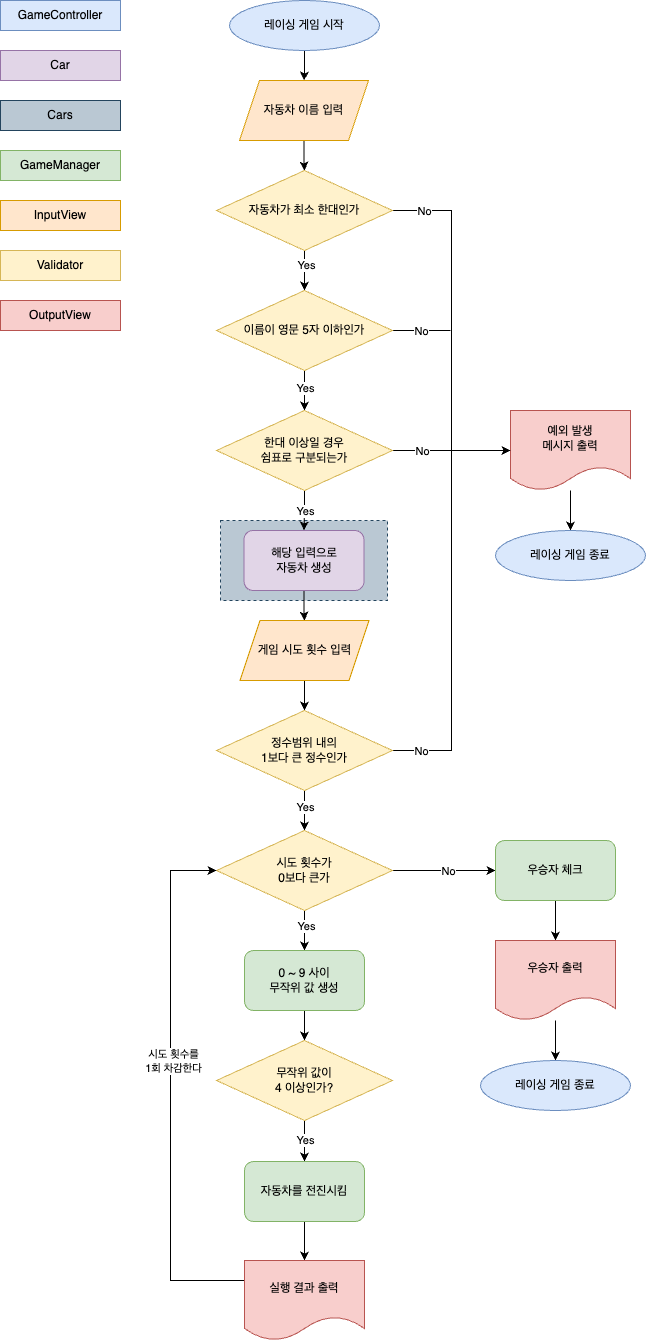

The diagram above was exported from draw.io. Its source (the exported page's mxGraphModel, read from the mxfile embedded in the PNG):
<mxGraphModel dx="1183" dy="701" grid="1" gridSize="10" guides="1" tooltips="1" connect="1" arrows="1" fold="1" page="1" pageScale="1" pageWidth="827" pageHeight="1169" background="#FFFFFF" math="0" shadow="0">
  <root>
    <mxCell id="0" />
    <mxCell id="1" parent="0" />
    <mxCell id="LQBMwWvWlgEe5dZ6B1Xf-54" value="" style="rounded=0;whiteSpace=wrap;html=1;fillColor=#bac8d3;dashed=1;strokeColor=#23445d;" vertex="1" parent="1">
      <mxGeometry x="320" y="570" width="167" height="80" as="geometry" />
    </mxCell>
    <mxCell id="uqxRykgi1Kq3LtmHLe0s-19" style="edgeStyle=orthogonalEdgeStyle;rounded=0;orthogonalLoop=1;jettySize=auto;html=1;entryX=0.5;entryY=0;entryDx=0;entryDy=0;" parent="1" source="uqxRykgi1Kq3LtmHLe0s-1" target="uqxRykgi1Kq3LtmHLe0s-3" edge="1">
      <mxGeometry relative="1" as="geometry">
        <mxPoint x="404" y="40" as="targetPoint" />
      </mxGeometry>
    </mxCell>
    <mxCell id="uqxRykgi1Kq3LtmHLe0s-1" value="레이싱 게임 시작" style="ellipse;whiteSpace=wrap;html=1;fillColor=#dae8fc;strokeColor=#6c8ebf;" parent="1" vertex="1">
      <mxGeometry x="329" y="50" width="150" height="50" as="geometry" />
    </mxCell>
    <mxCell id="uqxRykgi1Kq3LtmHLe0s-8" style="edgeStyle=orthogonalEdgeStyle;rounded=0;orthogonalLoop=1;jettySize=auto;html=1;entryX=0.5;entryY=0;entryDx=0;entryDy=0;" parent="1" source="uqxRykgi1Kq3LtmHLe0s-3" target="uqxRykgi1Kq3LtmHLe0s-4" edge="1">
      <mxGeometry relative="1" as="geometry" />
    </mxCell>
    <mxCell id="uqxRykgi1Kq3LtmHLe0s-3" value="자동차 이름 입력" style="shape=parallelogram;perimeter=parallelogramPerimeter;whiteSpace=wrap;html=1;fixedSize=1;fillColor=#ffe6cc;strokeColor=#d79b00;" parent="1" vertex="1">
      <mxGeometry x="339" y="130" width="129" height="60" as="geometry" />
    </mxCell>
    <mxCell id="uqxRykgi1Kq3LtmHLe0s-9" style="edgeStyle=orthogonalEdgeStyle;rounded=0;orthogonalLoop=1;jettySize=auto;html=1;exitX=0.5;exitY=1;exitDx=0;exitDy=0;entryX=0.5;entryY=0;entryDx=0;entryDy=0;" parent="1" source="uqxRykgi1Kq3LtmHLe0s-4" target="uqxRykgi1Kq3LtmHLe0s-5" edge="1">
      <mxGeometry relative="1" as="geometry" />
    </mxCell>
    <mxCell id="uqxRykgi1Kq3LtmHLe0s-10" value="Yes" style="edgeLabel;html=1;align=center;verticalAlign=middle;resizable=0;points=[];" parent="uqxRykgi1Kq3LtmHLe0s-9" vertex="1" connectable="0">
      <mxGeometry x="-0.3" y="1" relative="1" as="geometry">
        <mxPoint as="offset" />
      </mxGeometry>
    </mxCell>
    <mxCell id="uqxRykgi1Kq3LtmHLe0s-60" style="edgeStyle=orthogonalEdgeStyle;rounded=0;orthogonalLoop=1;jettySize=auto;html=1;entryX=0;entryY=0.5;entryDx=0;entryDy=0;" parent="1" source="uqxRykgi1Kq3LtmHLe0s-4" target="uqxRykgi1Kq3LtmHLe0s-58" edge="1">
      <mxGeometry relative="1" as="geometry" />
    </mxCell>
    <mxCell id="uqxRykgi1Kq3LtmHLe0s-62" value="No" style="edgeLabel;html=1;align=center;verticalAlign=middle;resizable=0;points=[];" parent="uqxRykgi1Kq3LtmHLe0s-60" vertex="1" connectable="0">
      <mxGeometry x="-0.8528" y="1" relative="1" as="geometry">
        <mxPoint x="5" y="1" as="offset" />
      </mxGeometry>
    </mxCell>
    <mxCell id="uqxRykgi1Kq3LtmHLe0s-4" value="자동차가 최소 한대인가" style="rhombus;whiteSpace=wrap;html=1;fillColor=#fff2cc;strokeColor=#d6b656;" parent="1" vertex="1">
      <mxGeometry x="316" y="220" width="176" height="80" as="geometry" />
    </mxCell>
    <mxCell id="uqxRykgi1Kq3LtmHLe0s-11" style="edgeStyle=orthogonalEdgeStyle;rounded=0;orthogonalLoop=1;jettySize=auto;html=1;entryX=0.5;entryY=0;entryDx=0;entryDy=0;" parent="1" source="uqxRykgi1Kq3LtmHLe0s-5" target="uqxRykgi1Kq3LtmHLe0s-6" edge="1">
      <mxGeometry relative="1" as="geometry" />
    </mxCell>
    <mxCell id="uqxRykgi1Kq3LtmHLe0s-12" value="Yes" style="edgeLabel;html=1;align=center;verticalAlign=middle;resizable=0;points=[];" parent="uqxRykgi1Kq3LtmHLe0s-11" vertex="1" connectable="0">
      <mxGeometry x="-0.5" y="-3" relative="1" as="geometry">
        <mxPoint x="3" y="7" as="offset" />
      </mxGeometry>
    </mxCell>
    <mxCell id="LQBMwWvWlgEe5dZ6B1Xf-49" style="edgeStyle=orthogonalEdgeStyle;rounded=0;orthogonalLoop=1;jettySize=auto;html=1;endArrow=none;endFill=0;" edge="1" parent="1" source="uqxRykgi1Kq3LtmHLe0s-5">
      <mxGeometry relative="1" as="geometry">
        <mxPoint x="550" y="380" as="targetPoint" />
      </mxGeometry>
    </mxCell>
    <mxCell id="LQBMwWvWlgEe5dZ6B1Xf-50" value="No" style="edgeLabel;html=1;align=center;verticalAlign=middle;resizable=0;points=[];" vertex="1" connectable="0" parent="LQBMwWvWlgEe5dZ6B1Xf-49">
      <mxGeometry x="-0.0286" y="3" relative="1" as="geometry">
        <mxPoint y="3" as="offset" />
      </mxGeometry>
    </mxCell>
    <mxCell id="uqxRykgi1Kq3LtmHLe0s-5" value="이름이 영문 5자 이하인가" style="rhombus;whiteSpace=wrap;html=1;fillColor=#fff2cc;strokeColor=#d6b656;" parent="1" vertex="1">
      <mxGeometry x="316" y="340" width="176" height="80" as="geometry" />
    </mxCell>
    <mxCell id="uqxRykgi1Kq3LtmHLe0s-73" style="edgeStyle=orthogonalEdgeStyle;rounded=0;orthogonalLoop=1;jettySize=auto;html=1;entryX=0.5;entryY=0;entryDx=0;entryDy=0;" parent="1" source="uqxRykgi1Kq3LtmHLe0s-6" target="LQBMwWvWlgEe5dZ6B1Xf-2" edge="1">
      <mxGeometry relative="1" as="geometry">
        <mxPoint x="404" y="574" as="targetPoint" />
      </mxGeometry>
    </mxCell>
    <mxCell id="uqxRykgi1Kq3LtmHLe0s-75" value="Yes" style="edgeLabel;html=1;align=center;verticalAlign=middle;resizable=0;points=[];" parent="uqxRykgi1Kq3LtmHLe0s-73" vertex="1" connectable="0">
      <mxGeometry x="-0.6698" y="-1" relative="1" as="geometry">
        <mxPoint x="1" y="13" as="offset" />
      </mxGeometry>
    </mxCell>
    <mxCell id="LQBMwWvWlgEe5dZ6B1Xf-38" style="edgeStyle=orthogonalEdgeStyle;rounded=0;orthogonalLoop=1;jettySize=auto;html=1;entryX=0;entryY=0.5;entryDx=0;entryDy=0;" edge="1" parent="1" source="uqxRykgi1Kq3LtmHLe0s-6" target="uqxRykgi1Kq3LtmHLe0s-58">
      <mxGeometry relative="1" as="geometry" />
    </mxCell>
    <mxCell id="LQBMwWvWlgEe5dZ6B1Xf-39" value="No" style="edgeLabel;html=1;align=center;verticalAlign=middle;resizable=0;points=[];" vertex="1" connectable="0" parent="LQBMwWvWlgEe5dZ6B1Xf-38">
      <mxGeometry x="-0.7863" y="-1" relative="1" as="geometry">
        <mxPoint x="16" y="-1" as="offset" />
      </mxGeometry>
    </mxCell>
    <mxCell id="uqxRykgi1Kq3LtmHLe0s-6" value="한대 이상일 경우&lt;br&gt;쉼표로 구분되는가" style="rhombus;whiteSpace=wrap;html=1;fillColor=#fff2cc;strokeColor=#d6b656;" parent="1" vertex="1">
      <mxGeometry x="316" y="460" width="176" height="80" as="geometry" />
    </mxCell>
    <mxCell id="uqxRykgi1Kq3LtmHLe0s-50" value="GameController" style="rounded=0;whiteSpace=wrap;html=1;fillColor=#dae8fc;strokeColor=#6c8ebf;" parent="1" vertex="1">
      <mxGeometry x="100" y="50" width="120" height="30" as="geometry" />
    </mxCell>
    <mxCell id="uqxRykgi1Kq3LtmHLe0s-51" value="Car" style="rounded=0;whiteSpace=wrap;html=1;fillColor=#e1d5e7;strokeColor=#9673a6;" parent="1" vertex="1">
      <mxGeometry x="100" y="100" width="120" height="30" as="geometry" />
    </mxCell>
    <mxCell id="uqxRykgi1Kq3LtmHLe0s-52" value="GameManager" style="rounded=0;whiteSpace=wrap;html=1;fillColor=#d5e8d4;strokeColor=#82b366;" parent="1" vertex="1">
      <mxGeometry x="100" y="200" width="120" height="30" as="geometry" />
    </mxCell>
    <mxCell id="uqxRykgi1Kq3LtmHLe0s-53" value="InputView" style="rounded=0;whiteSpace=wrap;html=1;fillColor=#ffe6cc;strokeColor=#d79b00;" parent="1" vertex="1">
      <mxGeometry x="100" y="250" width="120" height="30" as="geometry" />
    </mxCell>
    <mxCell id="uqxRykgi1Kq3LtmHLe0s-56" value="Validator" style="rounded=0;whiteSpace=wrap;html=1;fillColor=#fff2cc;strokeColor=#d6b656;" parent="1" vertex="1">
      <mxGeometry x="100" y="300" width="120" height="30" as="geometry" />
    </mxCell>
    <mxCell id="uqxRykgi1Kq3LtmHLe0s-57" value="OutputView" style="rounded=0;whiteSpace=wrap;html=1;fillColor=#f8cecc;strokeColor=#b85450;" parent="1" vertex="1">
      <mxGeometry x="100" y="350" width="120" height="30" as="geometry" />
    </mxCell>
    <mxCell id="LQBMwWvWlgEe5dZ6B1Xf-43" style="edgeStyle=orthogonalEdgeStyle;rounded=0;orthogonalLoop=1;jettySize=auto;html=1;" edge="1" parent="1" source="uqxRykgi1Kq3LtmHLe0s-58" target="LQBMwWvWlgEe5dZ6B1Xf-42">
      <mxGeometry relative="1" as="geometry" />
    </mxCell>
    <mxCell id="uqxRykgi1Kq3LtmHLe0s-58" value="예외 발생&lt;br&gt;메시지 출력" style="shape=document;whiteSpace=wrap;html=1;boundedLbl=1;fillColor=#f8cecc;strokeColor=#b85450;" parent="1" vertex="1">
      <mxGeometry x="610" y="460" width="120" height="80" as="geometry" />
    </mxCell>
    <mxCell id="LQBMwWvWlgEe5dZ6B1Xf-4" style="edgeStyle=orthogonalEdgeStyle;rounded=0;orthogonalLoop=1;jettySize=auto;html=1;" edge="1" parent="1" source="LQBMwWvWlgEe5dZ6B1Xf-2" target="LQBMwWvWlgEe5dZ6B1Xf-3">
      <mxGeometry relative="1" as="geometry" />
    </mxCell>
    <mxCell id="LQBMwWvWlgEe5dZ6B1Xf-2" value="해당 입력으로&lt;br&gt;자동차 생성" style="rounded=1;whiteSpace=wrap;html=1;fillColor=#e1d5e7;strokeColor=#9673a6;" vertex="1" parent="1">
      <mxGeometry x="343.5" y="580" width="120" height="60" as="geometry" />
    </mxCell>
    <mxCell id="LQBMwWvWlgEe5dZ6B1Xf-7" style="edgeStyle=orthogonalEdgeStyle;rounded=0;orthogonalLoop=1;jettySize=auto;html=1;entryX=0.5;entryY=0;entryDx=0;entryDy=0;" edge="1" parent="1" source="LQBMwWvWlgEe5dZ6B1Xf-3" target="LQBMwWvWlgEe5dZ6B1Xf-5">
      <mxGeometry relative="1" as="geometry" />
    </mxCell>
    <mxCell id="LQBMwWvWlgEe5dZ6B1Xf-3" value="게임 시도 횟수 입력" style="shape=parallelogram;perimeter=parallelogramPerimeter;whiteSpace=wrap;html=1;fixedSize=1;fillColor=#ffe6cc;strokeColor=#d79b00;" vertex="1" parent="1">
      <mxGeometry x="339.5" y="670" width="129" height="60" as="geometry" />
    </mxCell>
    <mxCell id="LQBMwWvWlgEe5dZ6B1Xf-23" style="edgeStyle=orthogonalEdgeStyle;rounded=0;orthogonalLoop=1;jettySize=auto;html=1;" edge="1" parent="1" source="LQBMwWvWlgEe5dZ6B1Xf-5" target="LQBMwWvWlgEe5dZ6B1Xf-10">
      <mxGeometry relative="1" as="geometry" />
    </mxCell>
    <mxCell id="LQBMwWvWlgEe5dZ6B1Xf-24" value="Yes" style="edgeLabel;html=1;align=center;verticalAlign=middle;resizable=0;points=[];" vertex="1" connectable="0" parent="LQBMwWvWlgEe5dZ6B1Xf-23">
      <mxGeometry x="-0.1917" relative="1" as="geometry">
        <mxPoint as="offset" />
      </mxGeometry>
    </mxCell>
    <mxCell id="LQBMwWvWlgEe5dZ6B1Xf-47" style="edgeStyle=orthogonalEdgeStyle;rounded=0;orthogonalLoop=1;jettySize=auto;html=1;entryX=0;entryY=0.5;entryDx=0;entryDy=0;" edge="1" parent="1" source="LQBMwWvWlgEe5dZ6B1Xf-5" target="uqxRykgi1Kq3LtmHLe0s-58">
      <mxGeometry relative="1" as="geometry" />
    </mxCell>
    <mxCell id="LQBMwWvWlgEe5dZ6B1Xf-48" value="No" style="edgeLabel;html=1;align=center;verticalAlign=middle;resizable=0;points=[];" vertex="1" connectable="0" parent="LQBMwWvWlgEe5dZ6B1Xf-47">
      <mxGeometry x="-0.8945" relative="1" as="geometry">
        <mxPoint x="6" as="offset" />
      </mxGeometry>
    </mxCell>
    <mxCell id="LQBMwWvWlgEe5dZ6B1Xf-5" value="정수범위 내의&lt;br&gt;1보다 큰 정수인가" style="rhombus;whiteSpace=wrap;html=1;fillColor=#fff2cc;strokeColor=#d6b656;" vertex="1" parent="1">
      <mxGeometry x="316" y="760" width="176" height="80" as="geometry" />
    </mxCell>
    <mxCell id="LQBMwWvWlgEe5dZ6B1Xf-20" style="edgeStyle=orthogonalEdgeStyle;rounded=0;orthogonalLoop=1;jettySize=auto;html=1;" edge="1" parent="1" source="LQBMwWvWlgEe5dZ6B1Xf-10" target="LQBMwWvWlgEe5dZ6B1Xf-11">
      <mxGeometry relative="1" as="geometry" />
    </mxCell>
    <mxCell id="LQBMwWvWlgEe5dZ6B1Xf-21" value="Yes" style="edgeLabel;html=1;align=center;verticalAlign=middle;resizable=0;points=[];" vertex="1" connectable="0" parent="LQBMwWvWlgEe5dZ6B1Xf-20">
      <mxGeometry x="-0.275" y="1" relative="1" as="geometry">
        <mxPoint as="offset" />
      </mxGeometry>
    </mxCell>
    <mxCell id="LQBMwWvWlgEe5dZ6B1Xf-27" style="edgeStyle=orthogonalEdgeStyle;rounded=0;orthogonalLoop=1;jettySize=auto;html=1;" edge="1" parent="1" source="LQBMwWvWlgEe5dZ6B1Xf-10" target="LQBMwWvWlgEe5dZ6B1Xf-25">
      <mxGeometry relative="1" as="geometry" />
    </mxCell>
    <mxCell id="LQBMwWvWlgEe5dZ6B1Xf-28" value="No" style="edgeLabel;html=1;align=center;verticalAlign=middle;resizable=0;points=[];" vertex="1" connectable="0" parent="LQBMwWvWlgEe5dZ6B1Xf-27">
      <mxGeometry x="0.2098" y="-3" relative="1" as="geometry">
        <mxPoint x="-7" y="-3" as="offset" />
      </mxGeometry>
    </mxCell>
    <mxCell id="LQBMwWvWlgEe5dZ6B1Xf-10" value="시도 횟수가&lt;br&gt;0보다 큰가" style="rhombus;whiteSpace=wrap;html=1;fillColor=#fff2cc;strokeColor=#d6b656;" vertex="1" parent="1">
      <mxGeometry x="316" y="880" width="176" height="80" as="geometry" />
    </mxCell>
    <mxCell id="LQBMwWvWlgEe5dZ6B1Xf-22" style="edgeStyle=orthogonalEdgeStyle;rounded=0;orthogonalLoop=1;jettySize=auto;html=1;" edge="1" parent="1" source="LQBMwWvWlgEe5dZ6B1Xf-11" target="LQBMwWvWlgEe5dZ6B1Xf-13">
      <mxGeometry relative="1" as="geometry" />
    </mxCell>
    <mxCell id="LQBMwWvWlgEe5dZ6B1Xf-11" value="0 ~ 9 사이&lt;br&gt;무작위 값 생성" style="rounded=1;whiteSpace=wrap;html=1;fillColor=#d5e8d4;strokeColor=#82b366;" vertex="1" parent="1">
      <mxGeometry x="344" y="1000" width="120" height="60" as="geometry" />
    </mxCell>
    <mxCell id="LQBMwWvWlgEe5dZ6B1Xf-15" style="edgeStyle=orthogonalEdgeStyle;rounded=0;orthogonalLoop=1;jettySize=auto;html=1;" edge="1" parent="1" source="LQBMwWvWlgEe5dZ6B1Xf-13" target="LQBMwWvWlgEe5dZ6B1Xf-14">
      <mxGeometry relative="1" as="geometry" />
    </mxCell>
    <mxCell id="LQBMwWvWlgEe5dZ6B1Xf-19" value="Yes" style="edgeLabel;html=1;align=center;verticalAlign=middle;resizable=0;points=[];" vertex="1" connectable="0" parent="LQBMwWvWlgEe5dZ6B1Xf-15">
      <mxGeometry x="-0.0813" relative="1" as="geometry">
        <mxPoint as="offset" />
      </mxGeometry>
    </mxCell>
    <mxCell id="LQBMwWvWlgEe5dZ6B1Xf-13" value="무작위 값이&lt;br&gt;4 이상인가?" style="rhombus;whiteSpace=wrap;html=1;fillColor=#fff2cc;strokeColor=#d6b656;" vertex="1" parent="1">
      <mxGeometry x="316" y="1090" width="176" height="80" as="geometry" />
    </mxCell>
    <mxCell id="LQBMwWvWlgEe5dZ6B1Xf-17" style="edgeStyle=orthogonalEdgeStyle;rounded=0;orthogonalLoop=1;jettySize=auto;html=1;entryX=0;entryY=0.5;entryDx=0;entryDy=0;exitX=0;exitY=0.25;exitDx=0;exitDy=0;" edge="1" parent="1" source="LQBMwWvWlgEe5dZ6B1Xf-31" target="LQBMwWvWlgEe5dZ6B1Xf-10">
      <mxGeometry relative="1" as="geometry">
        <mxPoint x="310" y="1300" as="sourcePoint" />
        <Array as="points">
          <mxPoint x="270" y="1330" />
          <mxPoint x="270" y="920" />
        </Array>
      </mxGeometry>
    </mxCell>
    <mxCell id="LQBMwWvWlgEe5dZ6B1Xf-18" value="시도 횟수를&lt;br&gt;1회 차감한다" style="edgeLabel;html=1;align=center;verticalAlign=middle;resizable=0;points=[];" vertex="1" connectable="0" parent="LQBMwWvWlgEe5dZ6B1Xf-17">
      <mxGeometry x="0.1089" y="-2" relative="1" as="geometry">
        <mxPoint as="offset" />
      </mxGeometry>
    </mxCell>
    <mxCell id="LQBMwWvWlgEe5dZ6B1Xf-32" style="edgeStyle=orthogonalEdgeStyle;rounded=0;orthogonalLoop=1;jettySize=auto;html=1;" edge="1" parent="1" source="LQBMwWvWlgEe5dZ6B1Xf-14" target="LQBMwWvWlgEe5dZ6B1Xf-31">
      <mxGeometry relative="1" as="geometry" />
    </mxCell>
    <mxCell id="LQBMwWvWlgEe5dZ6B1Xf-14" value="자동차를 전진시킴" style="rounded=1;whiteSpace=wrap;html=1;fillColor=#d5e8d4;strokeColor=#82b366;" vertex="1" parent="1">
      <mxGeometry x="344" y="1211" width="120" height="60" as="geometry" />
    </mxCell>
    <mxCell id="LQBMwWvWlgEe5dZ6B1Xf-34" style="edgeStyle=orthogonalEdgeStyle;rounded=0;orthogonalLoop=1;jettySize=auto;html=1;" edge="1" parent="1" source="LQBMwWvWlgEe5dZ6B1Xf-25" target="LQBMwWvWlgEe5dZ6B1Xf-33">
      <mxGeometry relative="1" as="geometry" />
    </mxCell>
    <mxCell id="LQBMwWvWlgEe5dZ6B1Xf-25" value="우승자 체크" style="rounded=1;whiteSpace=wrap;html=1;fillColor=#d5e8d4;strokeColor=#82b366;" vertex="1" parent="1">
      <mxGeometry x="595" y="890" width="120" height="60" as="geometry" />
    </mxCell>
    <mxCell id="LQBMwWvWlgEe5dZ6B1Xf-31" value="실행 결과 출력" style="shape=document;whiteSpace=wrap;html=1;boundedLbl=1;fillColor=#f8cecc;strokeColor=#b85450;" vertex="1" parent="1">
      <mxGeometry x="344" y="1310" width="120" height="80" as="geometry" />
    </mxCell>
    <mxCell id="LQBMwWvWlgEe5dZ6B1Xf-36" style="edgeStyle=orthogonalEdgeStyle;rounded=0;orthogonalLoop=1;jettySize=auto;html=1;" edge="1" parent="1" source="LQBMwWvWlgEe5dZ6B1Xf-33" target="LQBMwWvWlgEe5dZ6B1Xf-35">
      <mxGeometry relative="1" as="geometry" />
    </mxCell>
    <mxCell id="LQBMwWvWlgEe5dZ6B1Xf-33" value="우승자 출력" style="shape=document;whiteSpace=wrap;html=1;boundedLbl=1;fillColor=#f8cecc;strokeColor=#b85450;" vertex="1" parent="1">
      <mxGeometry x="595" y="990" width="120" height="80" as="geometry" />
    </mxCell>
    <mxCell id="LQBMwWvWlgEe5dZ6B1Xf-35" value="레이싱 게임 종료" style="ellipse;whiteSpace=wrap;html=1;fillColor=#dae8fc;strokeColor=#6c8ebf;" vertex="1" parent="1">
      <mxGeometry x="580" y="1110" width="150" height="50" as="geometry" />
    </mxCell>
    <mxCell id="LQBMwWvWlgEe5dZ6B1Xf-42" value="레이싱 게임 종료" style="ellipse;whiteSpace=wrap;html=1;fillColor=#dae8fc;strokeColor=#6c8ebf;" vertex="1" parent="1">
      <mxGeometry x="595" y="580" width="150" height="50" as="geometry" />
    </mxCell>
    <mxCell id="LQBMwWvWlgEe5dZ6B1Xf-55" value="Cars" style="rounded=0;whiteSpace=wrap;html=1;fillColor=#bac8d3;strokeColor=#23445d;" vertex="1" parent="1">
      <mxGeometry x="100" y="150" width="120" height="30" as="geometry" />
    </mxCell>
  </root>
</mxGraphModel>